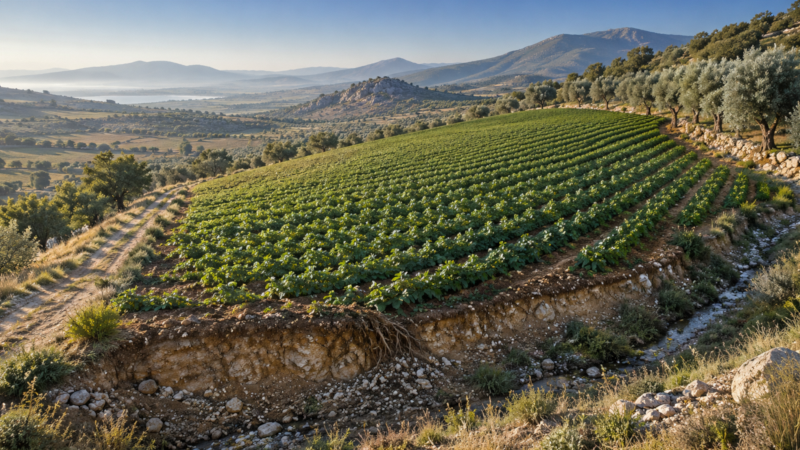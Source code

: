 # Source: parcel-context-wide.blend  (saved by Blender 4.3.34; exported with 4.5.12 LTS)
import bpy
from mathutils import Matrix  # noqa: F401  (used for matrix-valued properties, if any)

bpy.ops.wm.read_factory_settings(use_empty=True)
scene = bpy.context.scene
scene.name = 'Scene'

# ---- collections
col_collection = bpy.data.collections.new('Collection'); scene.collection.children.link(col_collection)

# ---- images (referenced by path relative to the original .blend; pixels are not part of the script)
import os
ASSET_DIR = os.environ.get("B2B_ASSET_DIR", "")  # directory of the original .blend (textures are referenced by path, not embedded)
HERE = os.path.dirname(os.path.abspath(__file__))  # packed textures are extracted next to this script under _unpacked/

def load_image(name, relpath, width, height, colorspace="sRGB"):
    """Load a texture the original file referenced (path relative to the .blend, or extracted next to this script)."""
    p = next((c for c in (os.path.join(HERE, relpath), os.path.join(ASSET_DIR, relpath)) if relpath and os.path.exists(c)), "")
    if p:
        img = bpy.data.images.load(p, check_existing=True)
        img.name = name
    else:  # same state as the original file: an image datablock whose file is absent (Cycles renders it pink)
        img = bpy.data.images.new(name, width, height)
        img.source = "FILE"
        img.filepath = "//" + (relpath or name)
    img.colorspace_settings.name = colorspace
    return img
img_parcel_context_png = load_image('parcel-context.png', '_unpacked/parcel-context.59c88c80.png', 1672, 941, 'sRGB')

# ---- materials (node trees are filled in below, after node groups)
mat_parcel_context___original_color_managed_composite = bpy.data.materials.new('parcel-context / original color-managed composite')

# ---- material node trees
mat_parcel_context___original_color_managed_composite.use_nodes = True; mat_parcel_context___original_color_managed_composite.node_tree.nodes.clear()
_N = mat_parcel_context___original_color_managed_composite.node_tree.nodes; _L = mat_parcel_context___original_color_managed_composite.node_tree.links
n0 = _N.new('ShaderNodeOutputMaterial'); n0.name = 'Material Output'; n0.location = (0, 0)
n1 = _N.new('ShaderNodeEmission'); n1.name = 'Emission'; n1.location = (0, 0)
n2 = _N.new('ShaderNodeTexImage'); n2.name = 'Image Texture'; n2.location = (0, 0)
n2.image = img_parcel_context_png
_L.new(n2.outputs[0], n1.inputs[0])
_L.new(n1.outputs[0], n0.inputs[0])
n0.is_active_output = True

# ---- world
world_world = bpy.data.worlds.new('World'); scene.world = world_world
world_world.use_nodes = True; world_world.node_tree.nodes.clear()
_N = world_world.node_tree.nodes; _L = world_world.node_tree.links
n0 = _N.new('ShaderNodeOutputWorld'); n0.name = 'World Output'; n0.location = (300, 300)
n1 = _N.new('ShaderNodeBackground'); n1.name = 'Background'; n1.location = (10, 300)
n1.inputs[0].default_value = (0.05088, 0.05088, 0.05088, 1.0)
_L.new(n1.outputs[0], n0.inputs[0])
n0.is_active_output = True
world_world.color = (0.05088, 0.05088, 0.05088)
world_world.sun_shadow_jitter_overblur = 0.0

# ---- cameras
cam_stage_specific_composition_camera = bpy.data.cameras.new('Stage-specific composition camera')
cam_stage_specific_composition_camera.type = 'ORTHO'
cam_stage_specific_composition_camera.clip_end = 100.0
cam_stage_specific_composition_camera.ortho_scale = 15.66

# ---- meshes
me_plane = bpy.data.meshes.new('Plane')
me_plane.from_pydata([(-1.0, -1.0, 0.0), (1.0, -1.0, 0.0), (-1.0, 1.0, 0.0), (1.0, 1.0, 0.0)], [], [(0, 1, 3, 2)])
_uv = me_plane.uv_layers.new(name='UVMap')
_uv.uv.foreach_set('vector', [0.0, 0.0, 1.0, 0.0, 1.0, 1.0, 0.0, 1.0])
me_plane.materials.append(mat_parcel_context___original_color_managed_composite)
me_plane.update()

# ---- objects
ob_original_conceptual_photographic_plate = bpy.data.objects.new('Original conceptual photographic plate', me_plane)
ob_stage_specific_composition_camera = bpy.data.objects.new('Stage-specific composition camera', cam_stage_specific_composition_camera)

# ---- transforms, parenting, visibility, modifiers, constraints
ob_original_conceptual_photographic_plate.location = (0.0, 0.0, 0.0)
ob_original_conceptual_photographic_plate.rotation_euler = (1.571, 0.0, 0.0)
ob_original_conceptual_photographic_plate.scale = (8.0, 4.502, 1.0)
ob_stage_specific_composition_camera.location = (0.0, -12.0, 0.0)
ob_stage_specific_composition_camera.rotation_euler = (1.571, -0.0, 0.0)

# ---- collection membership
col_collection.objects.link(ob_original_conceptual_photographic_plate)
col_collection.objects.link(ob_stage_specific_composition_camera)

# ---- scene / render settings (as saved in the file)
scene.camera = ob_stage_specific_composition_camera
scene.frame_start = 1; scene.frame_end = 32; scene.frame_set(1)
scene.render.engine = 'CYCLES'
scene.render.resolution_x = 1280
scene.render.resolution_y = 720
scene.render.fps = 12
scene.cycles.use_denoising = False
scene.cycles.samples = 1
scene.cycles.max_bounces = 1
scene.view_settings.view_transform = 'Standard'
bpy.context.view_layer.update()
